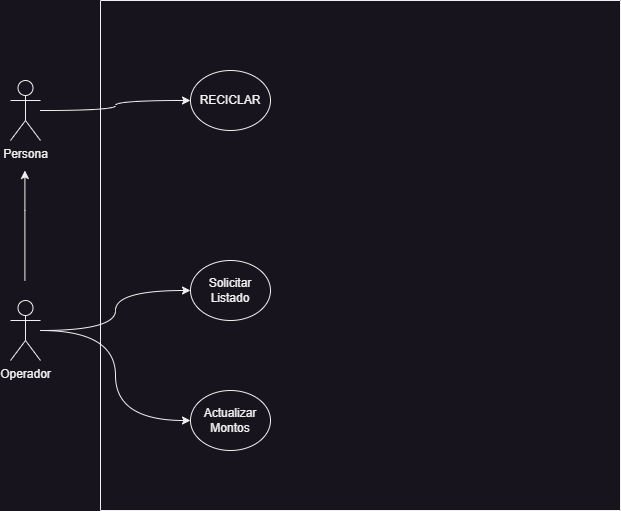

The diagram above was exported from draw.io. Its source (the exported page's mxGraphModel, read from the mxfile embedded in the PNG):
<mxGraphModel dx="880" dy="532" grid="1" gridSize="10" guides="1" tooltips="1" connect="1" arrows="1" fold="1" page="1" pageScale="1" pageWidth="827" pageHeight="1169" math="0" shadow="0">
  <root>
    <mxCell id="0" />
    <mxCell id="1" parent="0" />
    <mxCell id="b2TmTaMQZMDxcuzw8Iw9-1" value="" style="swimlane;startSize=0;" parent="1" vertex="1">
      <mxGeometry x="160" y="70" width="520" height="510" as="geometry" />
    </mxCell>
    <mxCell id="b2TmTaMQZMDxcuzw8Iw9-4" value="RECICLAR" style="ellipse;whiteSpace=wrap;html=1;" parent="b2TmTaMQZMDxcuzw8Iw9-1" vertex="1">
      <mxGeometry x="90" y="70" width="80" height="60" as="geometry" />
    </mxCell>
    <mxCell id="b2TmTaMQZMDxcuzw8Iw9-5" value="Solicitar&lt;div&gt;Listado&lt;/div&gt;" style="ellipse;whiteSpace=wrap;html=1;" parent="b2TmTaMQZMDxcuzw8Iw9-1" vertex="1">
      <mxGeometry x="90" y="260" width="80" height="60" as="geometry" />
    </mxCell>
    <mxCell id="b2TmTaMQZMDxcuzw8Iw9-6" value="Actualizar Montos" style="ellipse;whiteSpace=wrap;html=1;" parent="b2TmTaMQZMDxcuzw8Iw9-1" vertex="1">
      <mxGeometry x="90" y="390" width="80" height="60" as="geometry" />
    </mxCell>
    <mxCell id="b2TmTaMQZMDxcuzw8Iw9-7" style="edgeStyle=orthogonalEdgeStyle;rounded=0;orthogonalLoop=1;jettySize=auto;html=1;curved=1;" parent="1" source="b2TmTaMQZMDxcuzw8Iw9-2" target="b2TmTaMQZMDxcuzw8Iw9-4" edge="1">
      <mxGeometry relative="1" as="geometry" />
    </mxCell>
    <mxCell id="b2TmTaMQZMDxcuzw8Iw9-2" value="Persona" style="shape=umlActor;verticalLabelPosition=bottom;verticalAlign=top;html=1;outlineConnect=0;" parent="1" vertex="1">
      <mxGeometry x="70" y="150" width="30" height="60" as="geometry" />
    </mxCell>
    <mxCell id="b2TmTaMQZMDxcuzw8Iw9-8" style="edgeStyle=orthogonalEdgeStyle;rounded=0;orthogonalLoop=1;jettySize=auto;html=1;entryX=0;entryY=0.5;entryDx=0;entryDy=0;curved=1;" parent="1" source="b2TmTaMQZMDxcuzw8Iw9-3" target="b2TmTaMQZMDxcuzw8Iw9-5" edge="1">
      <mxGeometry relative="1" as="geometry" />
    </mxCell>
    <mxCell id="b2TmTaMQZMDxcuzw8Iw9-9" style="edgeStyle=orthogonalEdgeStyle;rounded=0;orthogonalLoop=1;jettySize=auto;html=1;entryX=0;entryY=0.5;entryDx=0;entryDy=0;curved=1;" parent="1" source="b2TmTaMQZMDxcuzw8Iw9-3" target="b2TmTaMQZMDxcuzw8Iw9-6" edge="1">
      <mxGeometry relative="1" as="geometry" />
    </mxCell>
    <mxCell id="b2TmTaMQZMDxcuzw8Iw9-10" style="edgeStyle=orthogonalEdgeStyle;rounded=0;orthogonalLoop=1;jettySize=auto;html=1;" parent="1" edge="1">
      <mxGeometry relative="1" as="geometry">
        <mxPoint x="84.41" y="240" as="targetPoint" />
        <mxPoint x="84.41" y="350" as="sourcePoint" />
        <Array as="points">
          <mxPoint x="84.41" y="280" />
          <mxPoint x="84.41" y="280" />
        </Array>
      </mxGeometry>
    </mxCell>
    <mxCell id="b2TmTaMQZMDxcuzw8Iw9-3" value="Operador" style="shape=umlActor;verticalLabelPosition=bottom;verticalAlign=top;html=1;outlineConnect=0;" parent="1" vertex="1">
      <mxGeometry x="70" y="370" width="30" height="60" as="geometry" />
    </mxCell>
  </root>
</mxGraphModel>